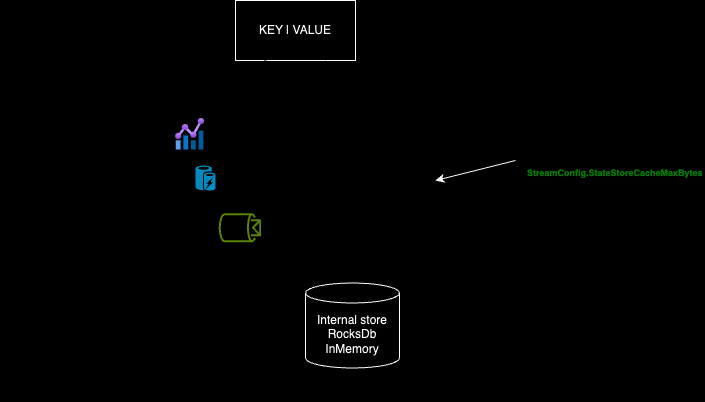

The diagram above was exported from draw.io. Its source (the exported page's mxGraphModel, read from the mxfile embedded in the PNG):
<mxGraphModel dx="1026" dy="1742" grid="1" gridSize="10" guides="1" tooltips="1" connect="1" arrows="1" fold="1" page="1" pageScale="1" pageWidth="827" pageHeight="1169" background="#000000" math="0" shadow="0">
  <root>
    <mxCell id="0" />
    <mxCell id="1" parent="0" />
    <mxCell id="7RkRJ60tiuwpHIzx3rL7-1" value="" style="whiteSpace=wrap;html=1;aspect=fixed;strokeWidth=3;fillColor=none;strokeColor=#FFFFFF;" parent="1" vertex="1">
      <mxGeometry x="194" y="90" width="290" height="290" as="geometry" />
    </mxCell>
    <mxCell id="7RkRJ60tiuwpHIzx3rL7-3" value="Metrics &amp;amp;&lt;br&gt;De-Serialization" style="text;html=1;align=center;verticalAlign=middle;whiteSpace=wrap;rounded=0;fontColor=#FFFFFF;" parent="1" vertex="1">
      <mxGeometry x="350" y="98" width="160" height="30" as="geometry" />
    </mxCell>
    <mxCell id="7RkRJ60tiuwpHIzx3rL7-5" value="" style="rounded=0;whiteSpace=wrap;html=1;strokeWidth=3;fillColor=none;strokeColor=#FFFFFF;" parent="1" vertex="1">
      <mxGeometry x="220" y="140" width="264" height="240" as="geometry" />
    </mxCell>
    <mxCell id="7RkRJ60tiuwpHIzx3rL7-6" value="Caching" style="text;html=1;align=center;verticalAlign=middle;whiteSpace=wrap;rounded=0;fontColor=#FFFFFF;" parent="1" vertex="1">
      <mxGeometry x="350" y="145" width="160" height="30" as="geometry" />
    </mxCell>
    <mxCell id="7RkRJ60tiuwpHIzx3rL7-7" value="" style="rounded=0;whiteSpace=wrap;html=1;strokeWidth=3;fillColor=none;strokeColor=#FFFFFF;" parent="1" vertex="1">
      <mxGeometry x="244" y="180" width="240" height="200" as="geometry" />
    </mxCell>
    <mxCell id="7RkRJ60tiuwpHIzx3rL7-8" value="ChangeLogging" style="text;html=1;align=center;verticalAlign=middle;whiteSpace=wrap;rounded=0;fontColor=#FFFFFF;" parent="1" vertex="1">
      <mxGeometry x="350" y="186" width="160" height="30" as="geometry" />
    </mxCell>
    <mxCell id="7RkRJ60tiuwpHIzx3rL7-11" value="" style="rounded=0;whiteSpace=wrap;html=1;strokeWidth=3;fillColor=none;strokeColor=#FFFFFF;" parent="1" vertex="1">
      <mxGeometry x="270" y="230" width="214" height="150" as="geometry" />
    </mxCell>
    <mxCell id="7RkRJ60tiuwpHIzx3rL7-12" value="Internal store&lt;div&gt;RocksDb&lt;/div&gt;&lt;div&gt;InMemory&lt;/div&gt;" style="shape=cylinder3;whiteSpace=wrap;html=1;boundedLbl=1;backgroundOutline=1;size=10;" parent="1" vertex="1">
      <mxGeometry x="340" y="262.5" width="94" height="85" as="geometry" />
    </mxCell>
    <mxCell id="7RkRJ60tiuwpHIzx3rL7-13" value="" style="endArrow=classic;html=1;rounded=0;" parent="1" edge="1">
      <mxGeometry width="50" height="50" relative="1" as="geometry">
        <mxPoint x="550" y="140" as="sourcePoint" />
        <mxPoint x="470" y="160" as="targetPoint" />
      </mxGeometry>
    </mxCell>
    <mxCell id="7RkRJ60tiuwpHIzx3rL7-14" value="&lt;h1 style=&quot;margin-top: 0px;&quot;&gt;&lt;font style=&quot;font-size: 9px;&quot;&gt;&lt;font color=&quot;#ffffff&quot;&gt;Maximum capacity by&lt;/font&gt; &lt;font color=&quot;#17ff55&quot;&gt;StreamConfig.StateStoreCacheMaxBytes&lt;/font&gt;&lt;/font&gt;&lt;/h1&gt;" style="text;html=1;whiteSpace=wrap;overflow=hidden;rounded=0;" parent="1" vertex="1">
      <mxGeometry x="560" y="98" width="180" height="120" as="geometry" />
    </mxCell>
    <mxCell id="7RkRJ60tiuwpHIzx3rL7-16" value="" style="endArrow=classic;html=1;rounded=0;strokeWidth=4;strokeColor=#FFFFFF;" parent="1" edge="1">
      <mxGeometry width="50" height="50" relative="1" as="geometry">
        <mxPoint x="44" y="9.52" as="sourcePoint" />
        <mxPoint x="634" y="9.52" as="targetPoint" />
      </mxGeometry>
    </mxCell>
    <mxCell id="7RkRJ60tiuwpHIzx3rL7-15" value="KEY | VALUE" style="rounded=0;whiteSpace=wrap;html=1;" parent="1" vertex="1">
      <mxGeometry x="270" y="-20" width="120" height="60" as="geometry" />
    </mxCell>
    <mxCell id="7RkRJ60tiuwpHIzx3rL7-17" style="edgeStyle=orthogonalEdgeStyle;rounded=0;orthogonalLoop=1;jettySize=auto;html=1;exitX=0.25;exitY=1;exitDx=0;exitDy=0;entryX=0.364;entryY=0.004;entryDx=0;entryDy=0;entryPerimeter=0;strokeWidth=3;strokeColor=#FFFFFF;" parent="1" source="7RkRJ60tiuwpHIzx3rL7-15" target="7RkRJ60tiuwpHIzx3rL7-1" edge="1">
      <mxGeometry relative="1" as="geometry" />
    </mxCell>
    <mxCell id="7RkRJ60tiuwpHIzx3rL7-18" value="" style="endArrow=classic;html=1;rounded=0;entryX=0.75;entryY=1;entryDx=0;entryDy=0;exitX=0.572;exitY=0.001;exitDx=0;exitDy=0;exitPerimeter=0;strokeWidth=3;strokeColor=#FFFFFF;" parent="1" source="7RkRJ60tiuwpHIzx3rL7-1" target="7RkRJ60tiuwpHIzx3rL7-15" edge="1">
      <mxGeometry width="50" height="50" relative="1" as="geometry">
        <mxPoint x="70" y="200" as="sourcePoint" />
        <mxPoint x="120" y="150" as="targetPoint" />
      </mxGeometry>
    </mxCell>
    <mxCell id="7RkRJ60tiuwpHIzx3rL7-19" value="" style="image;aspect=fixed;html=1;points=[];align=center;fontSize=12;image=img/lib/azure2/management_governance/Metrics.svg;" parent="1" vertex="1">
      <mxGeometry x="210" y="98" width="29.08" height="31.5" as="geometry" />
    </mxCell>
    <mxCell id="7RkRJ60tiuwpHIzx3rL7-20" value="" style="verticalLabelPosition=bottom;html=1;verticalAlign=top;align=center;strokeColor=none;fillColor=#00BEF2;shape=mxgraph.azure.azure_cache;" parent="1" vertex="1">
      <mxGeometry x="230" y="145" width="20" height="25" as="geometry" />
    </mxCell>
    <mxCell id="7RkRJ60tiuwpHIzx3rL7-21" value="" style="sketch=0;outlineConnect=0;fontColor=#232F3E;gradientColor=none;fillColor=#7AA116;strokeColor=none;dashed=0;verticalLabelPosition=bottom;verticalAlign=top;align=center;html=1;fontSize=12;fontStyle=0;aspect=fixed;pointerEvents=1;shape=mxgraph.aws4.topic_2;rotation=90;" parent="1" vertex="1">
      <mxGeometry x="260" y="186" width="28.88" height="42.5" as="geometry" />
    </mxCell>
  </root>
</mxGraphModel>